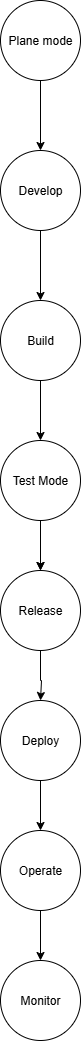

The diagram above was exported from draw.io. Its source (the exported page's mxGraphModel, read from the mxfile embedded in the PNG):
<mxGraphModel dx="946" dy="722" grid="1" gridSize="10" guides="1" tooltips="1" connect="1" arrows="1" fold="1" page="1" pageScale="1" pageWidth="850" pageHeight="1100" math="0" shadow="0">
  <root>
    <mxCell id="0" />
    <mxCell id="1" parent="0" />
    <mxCell id="hp1QwZb8DFmJg2BgUsmQ-25" value="" style="edgeStyle=orthogonalEdgeStyle;rounded=0;orthogonalLoop=1;jettySize=auto;html=1;" edge="1" parent="1" source="hp1QwZb8DFmJg2BgUsmQ-1" target="hp1QwZb8DFmJg2BgUsmQ-2">
      <mxGeometry relative="1" as="geometry" />
    </mxCell>
    <mxCell id="hp1QwZb8DFmJg2BgUsmQ-1" value="Plane mode" style="ellipse;whiteSpace=wrap;html=1;aspect=fixed;" vertex="1" parent="1">
      <mxGeometry x="360" y="100" width="80" height="80" as="geometry" />
    </mxCell>
    <mxCell id="hp1QwZb8DFmJg2BgUsmQ-26" value="" style="edgeStyle=orthogonalEdgeStyle;rounded=0;orthogonalLoop=1;jettySize=auto;html=1;" edge="1" parent="1" source="hp1QwZb8DFmJg2BgUsmQ-2" target="hp1QwZb8DFmJg2BgUsmQ-3">
      <mxGeometry relative="1" as="geometry" />
    </mxCell>
    <mxCell id="hp1QwZb8DFmJg2BgUsmQ-2" value="Develop" style="ellipse;whiteSpace=wrap;html=1;aspect=fixed;" vertex="1" parent="1">
      <mxGeometry x="360" y="250" width="80" height="80" as="geometry" />
    </mxCell>
    <mxCell id="hp1QwZb8DFmJg2BgUsmQ-18" value="" style="edgeStyle=orthogonalEdgeStyle;rounded=0;orthogonalLoop=1;jettySize=auto;html=1;" edge="1" parent="1" source="hp1QwZb8DFmJg2BgUsmQ-3" target="hp1QwZb8DFmJg2BgUsmQ-4">
      <mxGeometry relative="1" as="geometry" />
    </mxCell>
    <mxCell id="hp1QwZb8DFmJg2BgUsmQ-3" value="Build" style="ellipse;whiteSpace=wrap;html=1;aspect=fixed;" vertex="1" parent="1">
      <mxGeometry x="360" y="400" width="80" height="80" as="geometry" />
    </mxCell>
    <mxCell id="hp1QwZb8DFmJg2BgUsmQ-11" value="" style="edgeStyle=orthogonalEdgeStyle;rounded=0;orthogonalLoop=1;jettySize=auto;html=1;" edge="1" parent="1" source="hp1QwZb8DFmJg2BgUsmQ-4" target="hp1QwZb8DFmJg2BgUsmQ-5">
      <mxGeometry relative="1" as="geometry" />
    </mxCell>
    <mxCell id="hp1QwZb8DFmJg2BgUsmQ-15" value="" style="edgeStyle=orthogonalEdgeStyle;rounded=0;orthogonalLoop=1;jettySize=auto;html=1;" edge="1" parent="1" source="hp1QwZb8DFmJg2BgUsmQ-4" target="hp1QwZb8DFmJg2BgUsmQ-5">
      <mxGeometry relative="1" as="geometry" />
    </mxCell>
    <mxCell id="hp1QwZb8DFmJg2BgUsmQ-4" value="Test Mode" style="ellipse;whiteSpace=wrap;html=1;aspect=fixed;" vertex="1" parent="1">
      <mxGeometry x="360" y="540" width="80" height="80" as="geometry" />
    </mxCell>
    <mxCell id="hp1QwZb8DFmJg2BgUsmQ-5" value="Release" style="ellipse;whiteSpace=wrap;html=1;aspect=fixed;" vertex="1" parent="1">
      <mxGeometry x="360" y="670" width="80" height="80" as="geometry" />
    </mxCell>
    <mxCell id="hp1QwZb8DFmJg2BgUsmQ-6" value="Deploy" style="ellipse;whiteSpace=wrap;html=1;aspect=fixed;" vertex="1" parent="1">
      <mxGeometry x="360" y="800" width="80" height="80" as="geometry" />
    </mxCell>
    <mxCell id="hp1QwZb8DFmJg2BgUsmQ-7" value="Operate" style="ellipse;whiteSpace=wrap;html=1;aspect=fixed;" vertex="1" parent="1">
      <mxGeometry x="360" y="930" width="80" height="80" as="geometry" />
    </mxCell>
    <mxCell id="hp1QwZb8DFmJg2BgUsmQ-8" value="Monitor" style="ellipse;whiteSpace=wrap;html=1;aspect=fixed;" vertex="1" parent="1">
      <mxGeometry x="360" y="1060" width="80" height="80" as="geometry" />
    </mxCell>
    <mxCell id="hp1QwZb8DFmJg2BgUsmQ-19" value="" style="edgeStyle=orthogonalEdgeStyle;rounded=0;orthogonalLoop=1;jettySize=auto;html=1;exitX=0.5;exitY=1;exitDx=0;exitDy=0;" edge="1" parent="1" source="hp1QwZb8DFmJg2BgUsmQ-5">
      <mxGeometry relative="1" as="geometry">
        <mxPoint x="400" y="760" as="sourcePoint" />
        <mxPoint x="400" y="800" as="targetPoint" />
        <Array as="points">
          <mxPoint x="400" y="780" />
          <mxPoint x="401" y="780" />
        </Array>
      </mxGeometry>
    </mxCell>
    <mxCell id="hp1QwZb8DFmJg2BgUsmQ-21" value="" style="edgeStyle=orthogonalEdgeStyle;rounded=0;orthogonalLoop=1;jettySize=auto;html=1;" edge="1" parent="1">
      <mxGeometry relative="1" as="geometry">
        <mxPoint x="400" y="880" as="sourcePoint" />
        <mxPoint x="400" y="930" as="targetPoint" />
      </mxGeometry>
    </mxCell>
    <mxCell id="hp1QwZb8DFmJg2BgUsmQ-24" value="" style="edgeStyle=orthogonalEdgeStyle;rounded=0;orthogonalLoop=1;jettySize=auto;html=1;" edge="1" parent="1">
      <mxGeometry relative="1" as="geometry">
        <mxPoint x="400" y="1010" as="sourcePoint" />
        <mxPoint x="400" y="1060" as="targetPoint" />
      </mxGeometry>
    </mxCell>
  </root>
</mxGraphModel>